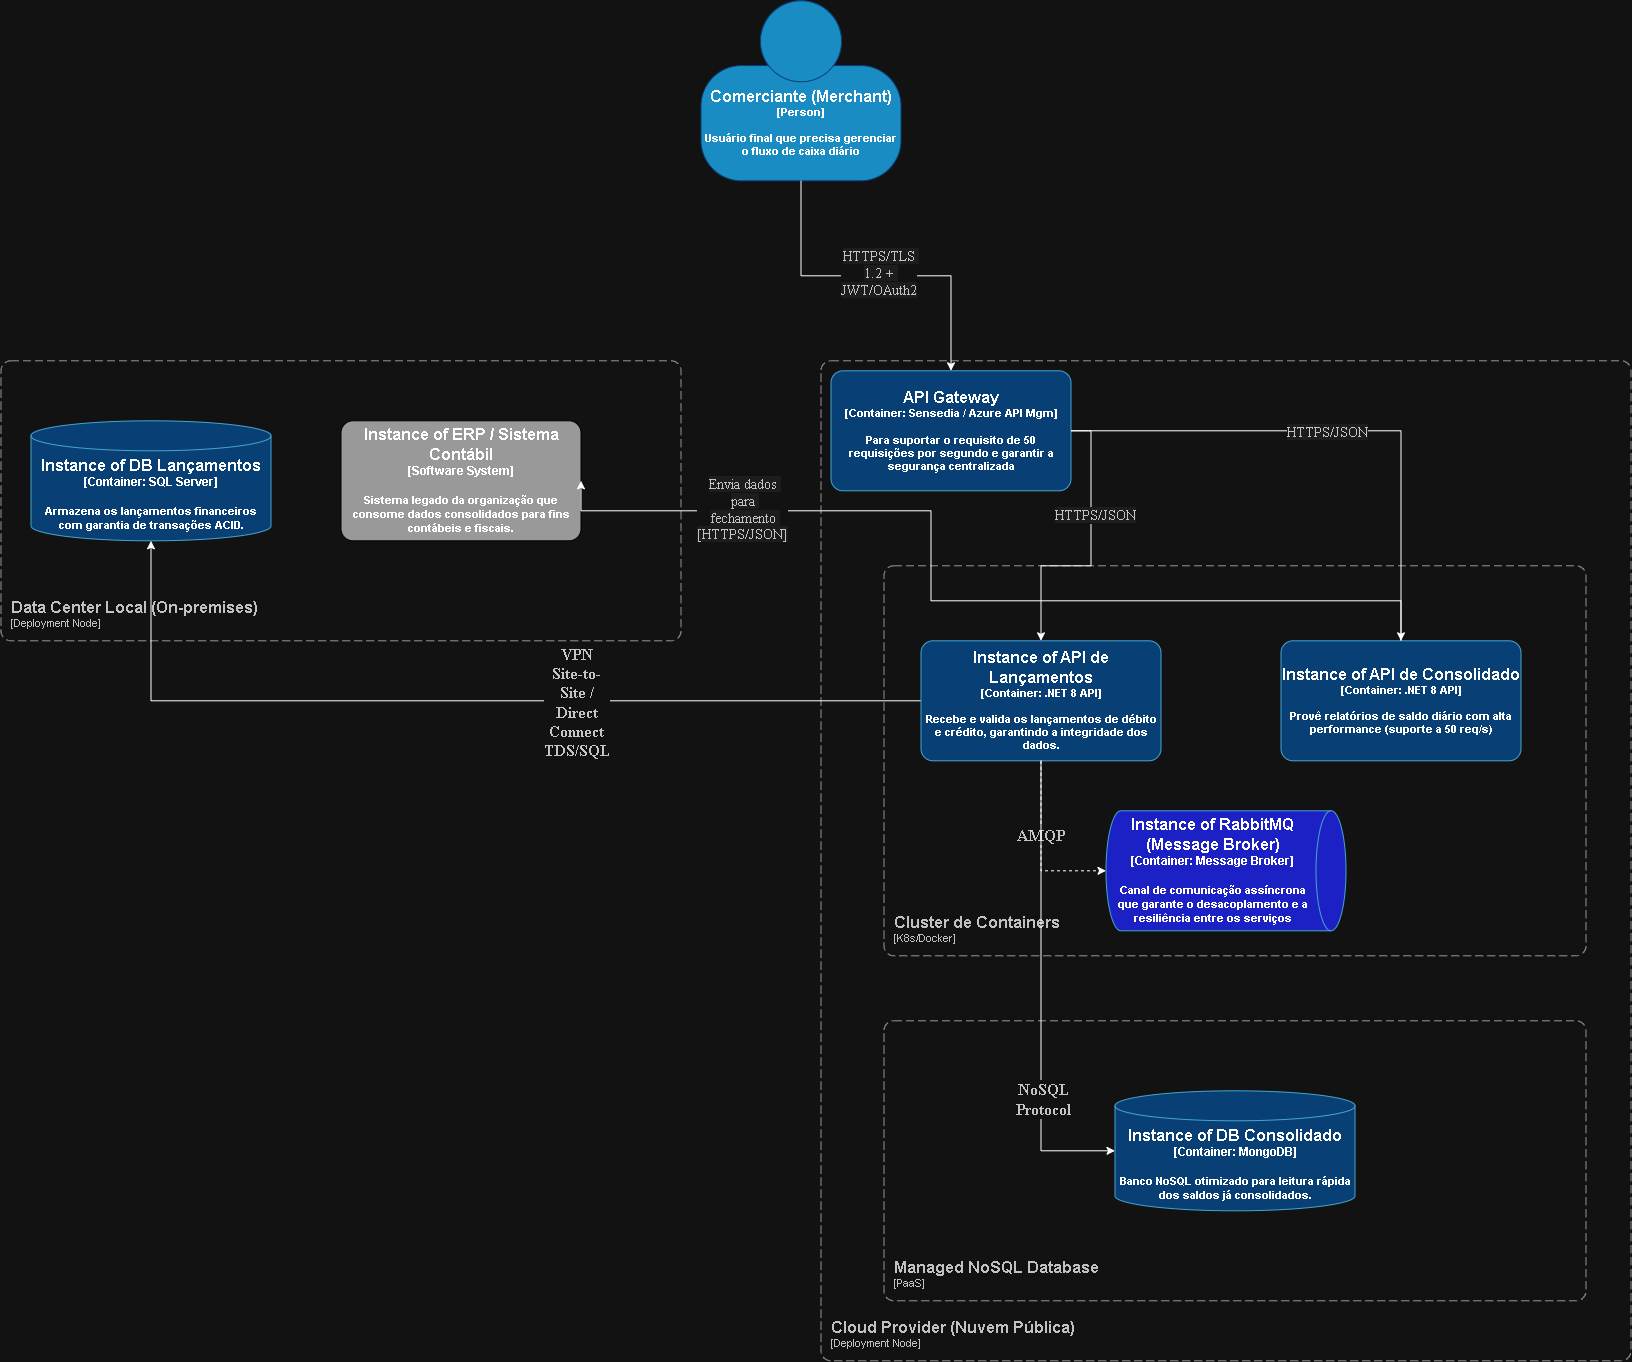

The diagram above was exported from draw.io. Its source (the exported page's mxGraphModel, read from the mxfile embedded in the PNG):
<mxGraphModel dx="4170" dy="1540" grid="1" gridSize="10" guides="1" tooltips="1" connect="1" arrows="1" fold="1" page="1" pageScale="1" pageWidth="827" pageHeight="1169" math="0" shadow="0">
  <root>
    <mxCell id="0" />
    <mxCell id="1" parent="0" />
    <object placeholders="1" c4Name="Cloud Provider (Nuvem Pública)" c4Type="ContainerScopeBoundary" c4Application="Deployment Node" label="&lt;font style=&quot;font-size: 16px&quot;&gt;&lt;b&gt;&lt;div style=&quot;text-align: left&quot;&gt;%c4Name%&lt;/div&gt;&lt;/b&gt;&lt;/font&gt;&lt;div style=&quot;text-align: left&quot;&gt;[%c4Application%]&lt;/div&gt;" id="VPmsQweD9X0qMKZ9_QCP-1">
      <mxCell parent="1" style="rounded=1;fontSize=11;whiteSpace=wrap;html=1;dashed=1;arcSize=20;fillColor=none;strokeColor=#666666;fontColor=#333333;labelBackgroundColor=none;align=left;verticalAlign=bottom;labelBorderColor=none;spacingTop=0;spacing=10;dashPattern=8 4;metaEdit=1;rotatable=0;perimeter=rectanglePerimeter;noLabel=0;labelPadding=0;allowArrows=0;connectable=0;expand=0;recursiveResize=0;editable=1;pointerEvents=0;absoluteArcSize=1;points=[[0.25,0,0],[0.5,0,0],[0.75,0,0],[1,0.25,0],[1,0.5,0],[1,0.75,0],[0.75,1,0],[0.5,1,0],[0.25,1,0],[0,0.75,0],[0,0.5,0],[0,0.25,0]];" vertex="1">
        <mxGeometry height="1000" width="810" y="380" as="geometry" />
      </mxCell>
    </object>
    <object placeholders="1" c4Name="Data Center Local (On-premises)" c4Type="SystemScopeBoundary" c4Application="Deployment Node" label="&lt;font style=&quot;font-size: 16px&quot;&gt;&lt;b&gt;&lt;div style=&quot;text-align: left&quot;&gt;%c4Name%&lt;/div&gt;&lt;/b&gt;&lt;/font&gt;&lt;div style=&quot;text-align: left&quot;&gt;[%c4Application%]&lt;/div&gt;" id="VPmsQweD9X0qMKZ9_QCP-2">
      <mxCell parent="1" style="rounded=1;fontSize=11;whiteSpace=wrap;html=1;dashed=1;arcSize=20;fillColor=none;strokeColor=#666666;fontColor=#333333;labelBackgroundColor=none;align=left;verticalAlign=bottom;labelBorderColor=none;spacingTop=0;spacing=10;dashPattern=8 4;metaEdit=1;rotatable=0;perimeter=rectanglePerimeter;noLabel=0;labelPadding=0;allowArrows=0;connectable=0;expand=0;recursiveResize=0;editable=1;pointerEvents=0;absoluteArcSize=1;points=[[0.25,0,0],[0.5,0,0],[0.75,0,0],[1,0.25,0],[1,0.5,0],[1,0.75,0],[0.75,1,0],[0.5,1,0],[0.25,1,0],[0,0.75,0],[0,0.5,0],[0,0.25,0]];" vertex="1">
        <mxGeometry height="280" width="680" x="-820" y="380" as="geometry" />
      </mxCell>
    </object>
    <object placeholders="1" c4Name="Instance of DB Lançamentos" c4Type="Container" c4Technology="SQL Server" c4Description="Armazena os lançamentos financeiros com garantia de transações ACID." label="&lt;font style=&quot;font-size: 16px&quot;&gt;&lt;span&gt;%c4Name%&lt;/span&gt;&lt;/font&gt;&lt;div&gt;[%c4Type%:&amp;nbsp;%c4Technology%]&lt;/div&gt;&lt;br&gt;&lt;div&gt;&lt;font style=&quot;font-size: 11px&quot;&gt;&lt;font&gt;%c4Description%&lt;/font&gt;&lt;/font&gt;&lt;/div&gt;" id="eb1T4sROkFT7ogedVKiW-1">
      <mxCell parent="1" style="shape=cylinder3;size=15;whiteSpace=wrap;html=1;boundedLbl=1;rounded=0;labelBackgroundColor=none;fillColor=light-dark(#083F75,#083F75);fontSize=12;fontColor=light-dark(#FFFFFF,#FFFFFF);align=center;strokeColor=#0E7DAD;metaEdit=1;points=[[0.5,0,0],[1,0.25,0],[1,0.5,0],[1,0.75,0],[0.5,1,0],[0,0.75,0],[0,0.5,0],[0,0.25,0]];resizable=0;fontStyle=1" vertex="1">
        <mxGeometry height="120" width="240" x="-790" y="440" as="geometry" />
      </mxCell>
    </object>
    <object placeholders="1" c4Name="API Gateway" c4Type="Container" c4Technology="Sensedia / Azure API Mgm" c4Description="Para suportar o requisito de 50 requisições por segundo e garantir a segurança centralizada" label="&lt;font style=&quot;font-size: 16px&quot;&gt;&lt;span&gt;%c4Name%&lt;/span&gt;&lt;/font&gt;&lt;div&gt;[%c4Type%: %c4Technology%]&lt;/div&gt;&lt;br&gt;&lt;div&gt;&lt;font style=&quot;font-size: 11px&quot;&gt;&lt;font&gt;%c4Description%&lt;/font&gt;&lt;/font&gt;&lt;/div&gt;" id="L9auRckqY5i9NL1kHUT9-1">
      <mxCell parent="1" style="rounded=1;whiteSpace=wrap;html=1;fontSize=11;labelBackgroundColor=none;fillColor=light-dark(#23A2D9,#083F75);fontColor=light-dark(#FFFFFF,#FFFFFF);align=center;arcSize=10;strokeColor=#0E7DAD;metaEdit=1;resizable=0;points=[[0.25,0,0],[0.5,0,0],[0.75,0,0],[1,0.25,0],[1,0.5,0],[1,0.75,0],[0.75,1,0],[0.5,1,0],[0.25,1,0],[0,0.75,0],[0,0.5,0],[0,0.25,0]];fontStyle=1" vertex="1">
        <mxGeometry height="120" width="240" x="10" y="390" as="geometry" />
      </mxCell>
    </object>
    <object placeholders="1" c4Name="Cluster de Containers " c4Type="ContainerScopeBoundary" c4Application="K8s/Docker" label="&lt;font style=&quot;font-size: 16px&quot;&gt;&lt;b&gt;&lt;div style=&quot;text-align: left&quot;&gt;%c4Name%&lt;/div&gt;&lt;/b&gt;&lt;/font&gt;&lt;div style=&quot;text-align: left&quot;&gt;[%c4Application%]&lt;/div&gt;" id="L9auRckqY5i9NL1kHUT9-2">
      <mxCell parent="1" style="rounded=1;fontSize=11;whiteSpace=wrap;html=1;dashed=1;arcSize=20;fillColor=none;strokeColor=#666666;fontColor=#333333;labelBackgroundColor=none;align=left;verticalAlign=bottom;labelBorderColor=none;spacingTop=0;spacing=10;dashPattern=8 4;metaEdit=1;rotatable=0;perimeter=rectanglePerimeter;noLabel=0;labelPadding=0;allowArrows=0;connectable=0;expand=0;recursiveResize=0;editable=1;pointerEvents=0;absoluteArcSize=1;points=[[0.25,0,0],[0.5,0,0],[0.75,0,0],[1,0.25,0],[1,0.5,0],[1,0.75,0],[0.75,1,0],[0.5,1,0],[0.25,1,0],[0,0.75,0],[0,0.5,0],[0,0.25,0]];" vertex="1">
        <mxGeometry height="390" width="702" x="63" y="585" as="geometry" />
      </mxCell>
    </object>
    <mxCell id="Pss6iBHJQkNqDi7YVqED-3" edge="1" parent="1" source="8t_efYhQb74KeCA8AQ_4-1" style="edgeStyle=orthogonalEdgeStyle;rounded=0;orthogonalLoop=1;jettySize=auto;html=1;" target="eb1T4sROkFT7ogedVKiW-1">
      <mxGeometry relative="1" as="geometry" />
    </mxCell>
    <mxCell id="Pss6iBHJQkNqDi7YVqED-4" connectable="0" parent="Pss6iBHJQkNqDi7YVqED-3" style="edgeLabel;html=1;align=center;verticalAlign=middle;resizable=0;points=[];" value="&lt;b class=&quot;ng-star-inserted&quot; style=&quot;color: rgb(48, 48, 48); font-family: &amp;quot;Google Sans Text&amp;quot;; font-size: 16px; text-align: start; white-space: pre-wrap; background-color: rgb(255, 255, 255);&quot;&gt;VPN Site-to-Site / Direct Connect&lt;/b&gt;&lt;div&gt;&lt;b class=&quot;ng-star-inserted&quot; style=&quot;color: rgb(48, 48, 48); font-family: &amp;quot;Google Sans Text&amp;quot;; font-size: 16px; text-align: start; white-space: pre-wrap; background-color: rgb(255, 255, 255);&quot;&gt;&lt;b class=&quot;ng-star-inserted&quot;&gt;TDS/SQL&lt;/b&gt;&lt;/b&gt;&lt;/div&gt;" vertex="1">
      <mxGeometry relative="1" x="-0.0266" y="-1" as="geometry">
        <mxPoint x="107" y="1" as="offset" />
      </mxGeometry>
    </mxCell>
    <object placeholders="1" c4Name="Instance of API de Lançamentos" c4Type="Container" c4Technology=".NET 8 API" c4Description="Recebe e valida os lançamentos de débito e crédito, garantindo a integridade dos dados." label="&lt;font style=&quot;font-size: 16px&quot;&gt;&lt;span&gt;%c4Name%&lt;/span&gt;&lt;/font&gt;&lt;div&gt;[%c4Type%: %c4Technology%]&lt;/div&gt;&lt;br&gt;&lt;div&gt;&lt;font style=&quot;font-size: 11px&quot;&gt;&lt;font&gt;%c4Description%&lt;/font&gt;&lt;/font&gt;&lt;/div&gt;" id="8t_efYhQb74KeCA8AQ_4-1">
      <mxCell parent="1" style="rounded=1;whiteSpace=wrap;html=1;fontSize=11;labelBackgroundColor=none;fillColor=light-dark(#083F75,#083F75);fontColor=light-dark(#FFFFFF,#FFFFFF);align=center;arcSize=10;strokeColor=#0E7DAD;metaEdit=1;resizable=0;points=[[0.25,0,0],[0.5,0,0],[0.75,0,0],[1,0.25,0],[1,0.5,0],[1,0.75,0],[0.75,1,0],[0.5,1,0],[0.25,1,0],[0,0.75,0],[0,0.5,0],[0,0.25,0]];fontStyle=1" vertex="1">
        <mxGeometry height="120" width="240" x="100" y="660" as="geometry" />
      </mxCell>
    </object>
    <object placeholders="1" c4Name="Instance of API de Consolidado" c4Type="Container" c4Technology=".NET 8 API" c4Description="Provê relatórios de saldo diário com alta performance (suporte a 50 req/s)" label="&lt;font style=&quot;font-size: 16px&quot;&gt;&lt;span&gt;%c4Name%&lt;/span&gt;&lt;/font&gt;&lt;div&gt;[%c4Type%: %c4Technology%]&lt;/div&gt;&lt;br&gt;&lt;div&gt;&lt;font style=&quot;font-size: 11px&quot;&gt;&lt;font&gt;%c4Description%&lt;/font&gt;&lt;/font&gt;&lt;/div&gt;" id="8t_efYhQb74KeCA8AQ_4-2">
      <mxCell parent="1" style="rounded=1;whiteSpace=wrap;html=1;fontSize=11;labelBackgroundColor=none;fillColor=light-dark(#083F75,#083F75);fontColor=light-dark(#FFFFFF,#FFFFFF);align=center;arcSize=10;strokeColor=#0E7DAD;metaEdit=1;resizable=0;points=[[0.25,0,0],[0.5,0,0],[0.75,0,0],[1,0.25,0],[1,0.5,0],[1,0.75,0],[0.75,1,0],[0.5,1,0],[0.25,1,0],[0,0.75,0],[0,0.5,0],[0,0.25,0]];fontStyle=1" vertex="1">
        <mxGeometry height="120" width="240" x="460" y="660" as="geometry" />
      </mxCell>
    </object>
    <object placeholders="1" c4Name="Instance of RabbitMQ (Message Broker)" c4Type="Container" c4Technology="Message Broker" c4Description="Canal de comunicação assíncrona que garante o desacoplamento e a resiliência entre os serviços" label="&lt;font style=&quot;font-size: 16px&quot;&gt;&lt;span&gt;%c4Name%&lt;/span&gt;&lt;/font&gt;&lt;div&gt;[%c4Type%:&amp;nbsp;%c4Technology%]&lt;/div&gt;&lt;br&gt;&lt;div&gt;&lt;font style=&quot;font-size: 11px&quot;&gt;&lt;font&gt;%c4Description%&lt;/font&gt;&lt;/font&gt;&lt;/div&gt;" id="8t_efYhQb74KeCA8AQ_4-3">
      <mxCell parent="1" style="shape=cylinder3;size=15;direction=south;whiteSpace=wrap;html=1;boundedLbl=1;rounded=0;labelBackgroundColor=none;fillColor=light-dark(#198CC4,#1B21C4);fontSize=12;fontColor=light-dark(#FFFFFF,#FFFFFF);align=center;strokeColor=#0E7DAD;metaEdit=1;points=[[0.5,0,0],[1,0.25,0],[1,0.5,0],[1,0.75,0],[0.5,1,0],[0,0.75,0],[0,0.5,0],[0,0.25,0]];resizable=0;fontStyle=1" vertex="1">
        <mxGeometry height="120" width="240" x="285" y="830" as="geometry" />
      </mxCell>
    </object>
    <object placeholders="1" c4Name="Instance of DB Consolidado" c4Type="Container" c4Technology="MongoDB" c4Description="Banco NoSQL otimizado para leitura rápida dos saldos já consolidados." label="&lt;font style=&quot;font-size: 16px&quot;&gt;&lt;span&gt;%c4Name%&lt;/span&gt;&lt;/font&gt;&lt;div&gt;[%c4Type%:&amp;nbsp;%c4Technology%]&lt;/div&gt;&lt;br&gt;&lt;div&gt;&lt;font style=&quot;font-size: 11px&quot;&gt;&lt;font&gt;%c4Description%&lt;/font&gt;&lt;/font&gt;&lt;/div&gt;" id="Pss6iBHJQkNqDi7YVqED-1">
      <mxCell parent="1" style="shape=cylinder3;size=15;whiteSpace=wrap;html=1;boundedLbl=1;rounded=0;labelBackgroundColor=none;fillColor=light-dark(#083F75,#083F75);fontSize=12;fontColor=light-dark(#FFFFFF,#FFFFFF);align=center;strokeColor=#0E7DAD;metaEdit=1;points=[[0.5,0,0],[1,0.25,0],[1,0.5,0],[1,0.75,0],[0.5,1,0],[0,0.75,0],[0,0.5,0],[0,0.25,0]];resizable=0;fontStyle=1" vertex="1">
        <mxGeometry height="120" width="240" x="294" y="1110" as="geometry" />
      </mxCell>
    </object>
    <object placeholders="1" c4Name="Managed NoSQL Database" c4Type="ContainerScopeBoundary" c4Application="PaaS" label="&lt;font style=&quot;font-size: 16px&quot;&gt;&lt;b&gt;&lt;div style=&quot;text-align: left&quot;&gt;%c4Name%&lt;/div&gt;&lt;/b&gt;&lt;/font&gt;&lt;div style=&quot;text-align: left&quot;&gt;[%c4Application%]&lt;/div&gt;" id="Pss6iBHJQkNqDi7YVqED-2">
      <mxCell parent="1" style="rounded=1;fontSize=11;whiteSpace=wrap;html=1;dashed=1;arcSize=20;fillColor=none;strokeColor=#666666;fontColor=#333333;labelBackgroundColor=none;align=left;verticalAlign=bottom;labelBorderColor=none;spacingTop=0;spacing=10;dashPattern=8 4;metaEdit=1;rotatable=0;perimeter=rectanglePerimeter;noLabel=0;labelPadding=0;allowArrows=0;connectable=0;expand=0;recursiveResize=0;editable=1;pointerEvents=0;absoluteArcSize=1;points=[[0.25,0,0],[0.5,0,0],[0.75,0,0],[1,0.25,0],[1,0.5,0],[1,0.75,0],[0.75,1,0],[0.5,1,0],[0.25,1,0],[0,0.75,0],[0,0.5,0],[0,0.25,0]];" vertex="1">
        <mxGeometry height="280" width="702" x="63" y="1040" as="geometry" />
      </mxCell>
    </object>
    <object placeholders="1" c4Name="Comerciante (Merchant)" c4Type="Person" c4Description="Usuário final que precisa gerenciar o fluxo de caixa diário&#10;" label="&lt;font style=&quot;font-size: 16px&quot;&gt;&lt;span&gt;%c4Name%&lt;/span&gt;&lt;/font&gt;&lt;div&gt;[%c4Type%]&lt;/div&gt;&lt;br&gt;&lt;div&gt;&lt;font style=&quot;font-size: 11px&quot;&gt;&lt;font&gt;%c4Description%&lt;/font&gt;&lt;/font&gt;&lt;/div&gt;" id="zoXXdyEvxZOzkIKi3DAB-1">
      <mxCell parent="1" style="html=1;fontSize=11;dashed=0;whiteSpace=wrap;fillColor=light-dark(#198CC4,#198CC4);strokeColor=light-dark(#06315C,#083F75);fontColor=light-dark(#000000,#FFFFFF);shape=mxgraph.c4.person2;align=center;metaEdit=1;points=[[0.5,0,0],[1,0.5,0],[1,0.75,0],[0.75,1,0],[0.5,1,0],[0.25,1,0],[0,0.75,0],[0,0.5,0]];resizable=0;labelBackgroundColor=none;fontStyle=1" vertex="1">
        <mxGeometry height="180" width="200" x="-120" y="20" as="geometry" />
      </mxCell>
    </object>
    <mxCell id="zoXXdyEvxZOzkIKi3DAB-2" edge="1" parent="1" source="zoXXdyEvxZOzkIKi3DAB-1" style="edgeStyle=orthogonalEdgeStyle;rounded=0;orthogonalLoop=1;jettySize=auto;html=1;entryX=0.5;entryY=0;entryDx=0;entryDy=0;entryPerimeter=0;" target="L9auRckqY5i9NL1kHUT9-1">
      <mxGeometry relative="1" as="geometry" />
    </mxCell>
    <mxCell id="zoXXdyEvxZOzkIKi3DAB-3" connectable="0" parent="zoXXdyEvxZOzkIKi3DAB-2" style="edgeLabel;html=1;align=center;verticalAlign=middle;resizable=0;points=[];" value="&lt;span style=&quot;color: rgb(48, 48, 48); font-family: &amp;quot;Google Sans Code&amp;quot;; font-size: 14px; text-align: start; white-space: pre-wrap; background-color: rgb(242, 242, 242);&quot;&gt;HTTPS/TLS 1.2 + JWT/OAuth2&lt;/span&gt;" vertex="1">
      <mxGeometry relative="1" x="0.0042" y="4" as="geometry">
        <mxPoint x="1" as="offset" />
      </mxGeometry>
    </mxCell>
    <mxCell id="XnA65wQZEcSuMaJeWc-Q-1" edge="1" parent="1" source="8t_efYhQb74KeCA8AQ_4-1" style="edgeStyle=orthogonalEdgeStyle;rounded=0;orthogonalLoop=1;jettySize=auto;html=1;entryX=0.5;entryY=1;entryDx=0;entryDy=0;entryPerimeter=0;dashed=1;" target="8t_efYhQb74KeCA8AQ_4-3">
      <mxGeometry relative="1" as="geometry" />
    </mxCell>
    <mxCell id="XnA65wQZEcSuMaJeWc-Q-2" connectable="0" parent="XnA65wQZEcSuMaJeWc-Q-1" style="edgeLabel;html=1;align=center;verticalAlign=middle;resizable=0;points=[];" value="&lt;b class=&quot;ng-star-inserted&quot; style=&quot;color: rgb(48, 48, 48); font-family: &amp;quot;Google Sans Text&amp;quot;; font-size: 16px; text-align: start; white-space: pre-wrap; background-color: rgb(255, 255, 255);&quot;&gt;AMQP&lt;/b&gt;&lt;span class=&quot;ng-star-inserted&quot; style=&quot;color: rgb(48, 48, 48); font-family: &amp;quot;Google Sans Text&amp;quot;; font-size: 16px; text-align: start; white-space: pre-wrap; background-color: rgb(255, 255, 255);&quot;&gt; &lt;/span&gt;" vertex="1">
      <mxGeometry relative="1" x="-0.1446" y="-2" as="geometry">
        <mxPoint as="offset" />
      </mxGeometry>
    </mxCell>
    <mxCell id="PQ_6FPuYXGXWEsGyQb5M-2" edge="1" parent="1" source="8t_efYhQb74KeCA8AQ_4-1" style="edgeStyle=orthogonalEdgeStyle;rounded=0;orthogonalLoop=1;jettySize=auto;html=1;entryX=0;entryY=0.5;entryDx=0;entryDy=0;entryPerimeter=0;" target="Pss6iBHJQkNqDi7YVqED-1">
      <mxGeometry relative="1" as="geometry" />
    </mxCell>
    <mxCell id="PQ_6FPuYXGXWEsGyQb5M-3" connectable="0" parent="PQ_6FPuYXGXWEsGyQb5M-2" style="edgeLabel;html=1;align=center;verticalAlign=middle;resizable=0;points=[];" value="&lt;b class=&quot;ng-star-inserted&quot; style=&quot;color: rgb(48, 48, 48); font-family: &amp;quot;Google Sans Text&amp;quot;; font-size: 16px; text-align: start; white-space: pre-wrap; background-color: rgb(255, 255, 255);&quot;&gt;NoSQL Protocol&lt;/b&gt;&lt;span class=&quot;ng-star-inserted&quot; style=&quot;color: rgb(48, 48, 48); font-family: &amp;quot;Google Sans Text&amp;quot;; font-size: 16px; text-align: start; white-space: pre-wrap; background-color: rgb(255, 255, 255);&quot;&gt; &lt;/span&gt;" vertex="1">
      <mxGeometry relative="1" x="0.4535" y="1" as="geometry">
        <mxPoint as="offset" />
      </mxGeometry>
    </mxCell>
    <object placeholders="1" c4Name="Instance of ERP / Sistema Contábil" c4Type="Software System" c4Description="Sistema legado da organização que consome dados consolidados para fins contábeis e fiscais." label="&lt;font style=&quot;font-size: 16px&quot;&gt;&lt;span&gt;%c4Name%&lt;/span&gt;&lt;/font&gt;&lt;div&gt;[%c4Type%]&lt;/div&gt;&lt;br&gt;&lt;div&gt;&lt;font style=&quot;font-size: 11px&quot;&gt;&lt;font&gt;%c4Description%&lt;/font&gt;&lt;/font&gt;&lt;/div&gt;" id="2X6Vd32t_-tInFcZmf0C-1">
      <mxCell parent="1" style="rounded=1;whiteSpace=wrap;html=1;labelBackgroundColor=none;fillColor=light-dark(#999999,#999999);fontColor=light-dark(#FFFFFF,#FFFFFF);align=center;arcSize=10;strokeColor=light-dark(#0D5091,#000000);metaEdit=1;resizable=0;points=[[0.25,0,0],[0.5,0,0],[0.75,0,0],[1,0.25,0],[1,0.5,0],[1,0.75,0],[0.75,1,0],[0.5,1,0],[0.25,1,0],[0,0.75,0],[0,0.5,0],[0,0.25,0]];fontStyle=1" vertex="1">
        <mxGeometry height="120" width="240" x="-480" y="440" as="geometry" />
      </mxCell>
    </object>
    <mxCell id="2X6Vd32t_-tInFcZmf0C-2" edge="1" parent="1" source="8t_efYhQb74KeCA8AQ_4-2" style="edgeStyle=orthogonalEdgeStyle;rounded=0;orthogonalLoop=1;jettySize=auto;html=1;entryX=1;entryY=0.5;entryDx=0;entryDy=0;entryPerimeter=0;" target="2X6Vd32t_-tInFcZmf0C-1">
      <mxGeometry relative="1" as="geometry">
        <Array as="points">
          <mxPoint x="580" y="620" />
          <mxPoint x="110" y="620" />
          <mxPoint x="110" y="530" />
          <mxPoint x="-240" y="530" />
        </Array>
      </mxGeometry>
    </mxCell>
    <mxCell id="2X6Vd32t_-tInFcZmf0C-3" connectable="0" parent="2X6Vd32t_-tInFcZmf0C-2" style="edgeLabel;html=1;align=center;verticalAlign=middle;resizable=0;points=[];" value="&lt;span style=&quot;color: rgb(48, 48, 48); font-family: &amp;quot;Google Sans Code&amp;quot;; font-size: 14px; text-align: start; white-space: pre-wrap; background-color: rgb(242, 242, 242);&quot;&gt;Envia dados para fechamento [HTTPS/JSON]&lt;/span&gt;" vertex="1">
      <mxGeometry relative="1" x="0.6152" y="-3" as="geometry">
        <mxPoint as="offset" />
      </mxGeometry>
    </mxCell>
    <mxCell id="gN1C-aChXc-dOVn0ZL2f-1" edge="1" parent="1" source="L9auRckqY5i9NL1kHUT9-1" style="edgeStyle=orthogonalEdgeStyle;rounded=0;orthogonalLoop=1;jettySize=auto;html=1;entryX=0.5;entryY=0;entryDx=0;entryDy=0;entryPerimeter=0;exitX=1;exitY=0.5;exitDx=0;exitDy=0;exitPerimeter=0;" target="8t_efYhQb74KeCA8AQ_4-1">
      <mxGeometry relative="1" as="geometry" />
    </mxCell>
    <mxCell id="gN1C-aChXc-dOVn0ZL2f-5" connectable="0" parent="gN1C-aChXc-dOVn0ZL2f-1" style="edgeLabel;html=1;align=center;verticalAlign=middle;resizable=0;points=[];" value="&lt;span style=&quot;color: rgb(48, 48, 48); font-family: &amp;quot;Google Sans Code&amp;quot;; font-size: 14px; text-align: start; white-space: pre-wrap; background-color: rgb(242, 242, 242);&quot;&gt;HTTPS/JSON&lt;/span&gt;" vertex="1">
      <mxGeometry relative="1" x="-0.2643" y="3" as="geometry">
        <mxPoint as="offset" />
      </mxGeometry>
    </mxCell>
    <mxCell id="gN1C-aChXc-dOVn0ZL2f-2" edge="1" parent="1" source="L9auRckqY5i9NL1kHUT9-1" style="edgeStyle=orthogonalEdgeStyle;rounded=0;orthogonalLoop=1;jettySize=auto;html=1;entryX=0.5;entryY=0;entryDx=0;entryDy=0;entryPerimeter=0;" target="8t_efYhQb74KeCA8AQ_4-2">
      <mxGeometry relative="1" as="geometry" />
    </mxCell>
    <mxCell id="gN1C-aChXc-dOVn0ZL2f-3" connectable="0" parent="gN1C-aChXc-dOVn0ZL2f-2" style="edgeLabel;html=1;align=center;verticalAlign=middle;resizable=0;points=[];" value="&lt;span style=&quot;color: rgb(48, 48, 48); font-family: &amp;quot;Google Sans Code&amp;quot;; font-size: 14px; text-align: start; white-space: pre-wrap; background-color: rgb(242, 242, 242);&quot;&gt;HTTPS/JSON&lt;/span&gt;" vertex="1">
      <mxGeometry relative="1" x="-0.063" as="geometry">
        <mxPoint x="1" as="offset" />
      </mxGeometry>
    </mxCell>
  </root>
</mxGraphModel>